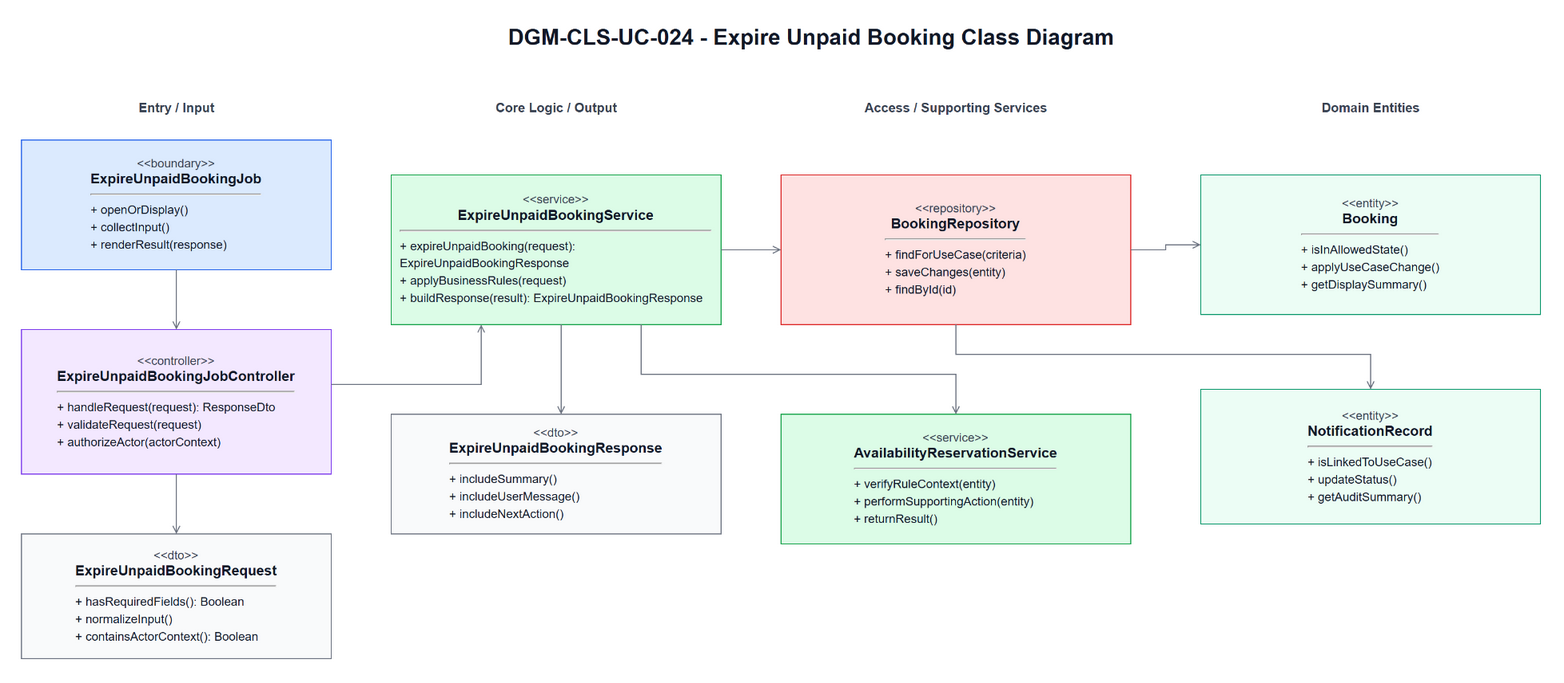

The diagram above was exported from draw.io. Its source (the exported page's mxGraphModel, read from the mxfile embedded in the PNG):
<mxGraphModel dx="1373" dy="835" grid="1" gridSize="10" guides="1" tooltips="1" connect="1" arrows="1" fold="1" page="1" pageScale="1" pageWidth="1700" pageHeight="980" math="0" shadow="0">
  <root>
    <mxCell id="0" />
    <mxCell id="1" parent="0" />
    <mxCell id="title" parent="1" style="text;html=1;strokeColor=none;fillColor=none;align=center;verticalAlign=middle;fontStyle=1;fontSize=22;fontColor=#111827" value="DGM-CLS-UC-024 - Expire Unpaid Booking Class Diagram" vertex="1">
      <mxGeometry height="34" width="860" x="420" y="25" as="geometry" />
    </mxCell>
    <mxCell id="h0" parent="1" style="text;html=1;strokeColor=none;fillColor=none;align=center;verticalAlign=middle;fontStyle=1;fontSize=13;fontColor=#374151" value="Entry / Input" vertex="1">
      <mxGeometry height="26" width="310" x="60" y="100" as="geometry" />
    </mxCell>
    <mxCell id="h1" parent="1" style="text;html=1;strokeColor=none;fillColor=none;align=center;verticalAlign=middle;fontStyle=1;fontSize=13;fontColor=#374151" value="Core Logic / Output" vertex="1">
      <mxGeometry height="26" width="330" x="430" y="100" as="geometry" />
    </mxCell>
    <mxCell id="h2" parent="1" style="text;html=1;strokeColor=none;fillColor=none;align=center;verticalAlign=middle;fontStyle=1;fontSize=13;fontColor=#374151" value="Access / Supporting Services" vertex="1">
      <mxGeometry height="26" width="350" x="820" y="100" as="geometry" />
    </mxCell>
    <mxCell id="h3" parent="1" style="text;html=1;strokeColor=none;fillColor=none;align=center;verticalAlign=middle;fontStyle=1;fontSize=13;fontColor=#374151" value="Domain Entities" vertex="1">
      <mxGeometry height="26" width="340" x="1240" y="100" as="geometry" />
    </mxCell>
    <mxCell id="boundary" parent="1" style="rounded=0;whiteSpace=wrap;html=1;fillColor=#DBEAFE;strokeColor=#2563EB;fontColor=#111827;spacing=10" value="&lt;div style=&quot;font-size:12px;color:#374151;&quot;&gt;&amp;lt;&amp;lt;boundary&amp;gt;&amp;gt;&lt;/div&gt;&lt;div style=&quot;font-size:14px;font-weight:bold;&quot;&gt;ExpireUnpaidBookingJob&lt;/div&gt;&lt;hr&gt;&lt;div align=&quot;left&quot; style=&quot;font-size:12px;line-height:1.45;&quot;&gt;+ openOrDisplay()&lt;br&gt;+ collectInput()&lt;br&gt;+ renderResult(response)&lt;/div&gt;" vertex="1">
      <mxGeometry height="130" width="310" x="60" y="145" as="geometry" />
    </mxCell>
    <mxCell id="controller" parent="1" style="rounded=0;whiteSpace=wrap;html=1;fillColor=#F3E8FF;strokeColor=#7C3AED;fontColor=#111827;spacing=10" value="&lt;div style=&quot;font-size:12px;color:#374151;&quot;&gt;&amp;lt;&amp;lt;controller&amp;gt;&amp;gt;&lt;/div&gt;&lt;div style=&quot;font-size:14px;font-weight:bold;&quot;&gt;ExpireUnpaidBookingJobController&lt;/div&gt;&lt;hr&gt;&lt;div align=&quot;left&quot; style=&quot;font-size:12px;line-height:1.45;&quot;&gt;+ handleRequest(request): ResponseDto&lt;br&gt;+ validateRequest(request)&lt;br&gt;+ authorizeActor(actorContext)&lt;/div&gt;" vertex="1">
      <mxGeometry height="145" width="310" x="60" y="335" as="geometry" />
    </mxCell>
    <mxCell id="request" parent="1" style="rounded=0;whiteSpace=wrap;html=1;fillColor=#F9FAFB;strokeColor=#6B7280;fontColor=#111827;spacing=10" value="&lt;div style=&quot;font-size:12px;color:#374151;&quot;&gt;&amp;lt;&amp;lt;dto&amp;gt;&amp;gt;&lt;/div&gt;&lt;div style=&quot;font-size:14px;font-weight:bold;&quot;&gt;ExpireUnpaidBookingRequest&lt;/div&gt;&lt;hr&gt;&lt;div align=&quot;left&quot; style=&quot;font-size:12px;line-height:1.45;&quot;&gt;+ hasRequiredFields(): Boolean&lt;br&gt;+ normalizeInput()&lt;br&gt;+ containsActorContext(): Boolean&lt;/div&gt;" vertex="1">
      <mxGeometry height="125" width="310" x="60" y="540" as="geometry" />
    </mxCell>
    <mxCell id="service" parent="1" style="rounded=0;whiteSpace=wrap;html=1;fillColor=#DCFCE7;strokeColor=#16A34A;fontColor=#111827;spacing=10" value="&lt;div style=&quot;font-size:12px;color:#374151;&quot;&gt;&amp;lt;&amp;lt;service&amp;gt;&amp;gt;&lt;/div&gt;&lt;div style=&quot;font-size:14px;font-weight:bold;&quot;&gt;ExpireUnpaidBookingService&lt;/div&gt;&lt;hr&gt;&lt;div align=&quot;left&quot; style=&quot;font-size:12px;line-height:1.45;&quot;&gt;+ expireUnpaidBooking(request): ExpireUnpaidBookingResponse&lt;br&gt;+ applyBusinessRules(request)&lt;br&gt;+ buildResponse(result): ExpireUnpaidBookingResponse&lt;/div&gt;" vertex="1">
      <mxGeometry height="150" width="330" x="430" y="180" as="geometry" />
    </mxCell>
    <mxCell id="response" parent="1" style="rounded=0;whiteSpace=wrap;html=1;fillColor=#F9FAFB;strokeColor=#6B7280;fontColor=#111827;spacing=10" value="&lt;div style=&quot;font-size:12px;color:#374151;&quot;&gt;&amp;lt;&amp;lt;dto&amp;gt;&amp;gt;&lt;/div&gt;&lt;div style=&quot;font-size:14px;font-weight:bold;&quot;&gt;ExpireUnpaidBookingResponse&lt;/div&gt;&lt;hr&gt;&lt;div align=&quot;left&quot; style=&quot;font-size:12px;line-height:1.45;&quot;&gt;+ includeSummary()&lt;br&gt;+ includeUserMessage()&lt;br&gt;+ includeNextAction()&lt;/div&gt;" vertex="1">
      <mxGeometry height="120" width="330" x="430" y="420" as="geometry" />
    </mxCell>
    <mxCell id="repository" parent="1" style="rounded=0;whiteSpace=wrap;html=1;fillColor=#FEE2E2;strokeColor=#DC2626;fontColor=#111827;spacing=10" value="&lt;div style=&quot;font-size:12px;color:#374151;&quot;&gt;&amp;lt;&amp;lt;repository&amp;gt;&amp;gt;&lt;/div&gt;&lt;div style=&quot;font-size:14px;font-weight:bold;&quot;&gt;BookingRepository&lt;/div&gt;&lt;hr&gt;&lt;div align=&quot;left&quot; style=&quot;font-size:12px;line-height:1.45;&quot;&gt;+ findForUseCase(criteria)&lt;br&gt;+ saveChanges(entity)&lt;br&gt;+ findById(id)&lt;/div&gt;" vertex="1">
      <mxGeometry height="150" width="350" x="820" y="180" as="geometry" />
    </mxCell>
    <mxCell id="support" parent="1" style="rounded=0;whiteSpace=wrap;html=1;fillColor=#DCFCE7;strokeColor=#16A34A;fontColor=#111827;spacing=10" value="&lt;div style=&quot;font-size:12px;color:#374151;&quot;&gt;&amp;lt;&amp;lt;service&amp;gt;&amp;gt;&lt;/div&gt;&lt;div style=&quot;font-size:14px;font-weight:bold;&quot;&gt;AvailabilityReservationService&lt;/div&gt;&lt;hr&gt;&lt;div align=&quot;left&quot; style=&quot;font-size:12px;line-height:1.45;&quot;&gt;+ verifyRuleContext(entity)&lt;br&gt;+ performSupportingAction(entity)&lt;br&gt;+ returnResult()&lt;/div&gt;" vertex="1">
      <mxGeometry height="130" width="350" x="820" y="420" as="geometry" />
    </mxCell>
    <mxCell id="entity1" parent="1" style="rounded=0;whiteSpace=wrap;html=1;fillColor=#ECFDF5;strokeColor=#059669;fontColor=#111827;spacing=10" value="&lt;div style=&quot;font-size:12px;color:#374151;&quot;&gt;&amp;lt;&amp;lt;entity&amp;gt;&amp;gt;&lt;/div&gt;&lt;div style=&quot;font-size:14px;font-weight:bold;&quot;&gt;Booking&lt;/div&gt;&lt;hr&gt;&lt;div align=&quot;left&quot; style=&quot;font-size:12px;line-height:1.45;&quot;&gt;+ isInAllowedState()&lt;br&gt;+ applyUseCaseChange()&lt;br&gt;+ getDisplaySummary()&lt;/div&gt;" vertex="1">
      <mxGeometry height="140" width="340" x="1240" y="180" as="geometry" />
    </mxCell>
    <mxCell id="entity2" parent="1" style="rounded=0;whiteSpace=wrap;html=1;fillColor=#ECFDF5;strokeColor=#059669;fontColor=#111827;spacing=10" value="&lt;div style=&quot;font-size:12px;color:#374151;&quot;&gt;&amp;lt;&amp;lt;entity&amp;gt;&amp;gt;&lt;/div&gt;&lt;div style=&quot;font-size:14px;font-weight:bold;&quot;&gt;NotificationRecord&lt;/div&gt;&lt;hr&gt;&lt;div align=&quot;left&quot; style=&quot;font-size:12px;line-height:1.45;&quot;&gt;+ isLinkedToUseCase()&lt;br&gt;+ updateStatus()&lt;br&gt;+ getAuditSummary()&lt;/div&gt;" vertex="1">
      <mxGeometry height="135" width="340" x="1240" y="395" as="geometry" />
    </mxCell>
    <mxCell id="e1" edge="1" parent="1" source="boundary" style="edgeStyle=orthogonalEdgeStyle;rounded=0;html=1;endArrow=open;strokeColor=#6B7280;fontSize=11;labelBackgroundColor=#FFFFFF" target="controller">
      <mxGeometry relative="1" as="geometry" />
    </mxCell>
    <mxCell id="e2" edge="1" parent="1" source="controller" style="edgeStyle=orthogonalEdgeStyle;rounded=0;html=1;endArrow=open;strokeColor=#6B7280;fontSize=11;labelBackgroundColor=#FFFFFF" target="request">
      <mxGeometry relative="1" as="geometry" />
    </mxCell>
    <mxCell id="e3" edge="1" parent="1" source="controller" style="edgeStyle=orthogonalEdgeStyle;rounded=0;html=1;endArrow=open;strokeColor=#6B7280;fontSize=11;labelBackgroundColor=#FFFFFF" target="service">
      <mxGeometry relative="1" as="geometry">
        <Array as="points">
          <mxPoint x="520" y="390" />
        </Array>
      </mxGeometry>
    </mxCell>
    <mxCell id="e4" edge="1" parent="1" source="service" style="edgeStyle=orthogonalEdgeStyle;rounded=0;html=1;endArrow=open;strokeColor=#6B7280;fontSize=11;labelBackgroundColor=#FFFFFF" target="response">
      <mxGeometry relative="1" as="geometry">
        <Array as="points">
          <mxPoint x="600" y="380" />
          <mxPoint x="600" y="380" />
        </Array>
      </mxGeometry>
    </mxCell>
    <mxCell id="e5" edge="1" parent="1" source="service" style="edgeStyle=orthogonalEdgeStyle;rounded=0;html=1;endArrow=open;strokeColor=#6B7280;fontSize=11;labelBackgroundColor=#FFFFFF" target="repository">
      <mxGeometry relative="1" as="geometry" />
    </mxCell>
    <mxCell id="e6" edge="1" parent="1" source="service" style="edgeStyle=orthogonalEdgeStyle;rounded=0;html=1;endArrow=open;strokeColor=#6B7280;fontSize=11;labelBackgroundColor=#FFFFFF" target="support">
      <mxGeometry relative="1" as="geometry">
        <Array as="points">
          <mxPoint x="680" y="380" />
          <mxPoint x="995" y="380" />
        </Array>
      </mxGeometry>
    </mxCell>
    <mxCell id="e7" edge="1" parent="1" source="repository" style="edgeStyle=orthogonalEdgeStyle;rounded=0;html=1;endArrow=open;strokeColor=#6B7280;fontSize=11;labelBackgroundColor=#FFFFFF" target="entity1">
      <mxGeometry relative="1" as="geometry" />
    </mxCell>
    <mxCell id="e8" edge="1" parent="1" source="repository" style="edgeStyle=orthogonalEdgeStyle;rounded=0;html=1;endArrow=open;strokeColor=#6B7280;fontSize=11;labelBackgroundColor=#FFFFFF" target="entity2">
      <mxGeometry relative="1" as="geometry">
        <Array as="points">
          <mxPoint x="995" y="360" />
          <mxPoint x="1410" y="360" />
        </Array>
      </mxGeometry>
    </mxCell>
  </root>
</mxGraphModel>